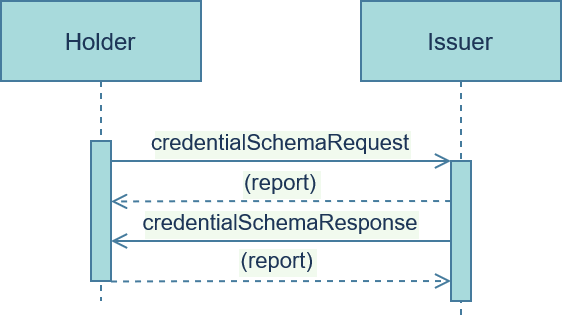

The diagram above was exported from draw.io. Its source (the exported page's mxGraphModel, read from the mxfile embedded in the PNG):
<mxGraphModel dx="474" dy="294" grid="1" gridSize="5" guides="1" tooltips="1" connect="1" arrows="1" fold="1" page="1" pageScale="1" pageWidth="850" pageHeight="1100" background="#F1FAEE" math="0" shadow="0">
  <root>
    <mxCell id="0" />
    <mxCell id="1" parent="0" />
    <mxCell id="3nuBFxr9cyL0pnOWT2aG-1" value="Holder" style="shape=umlLifeline;perimeter=lifelinePerimeter;container=1;collapsible=0;recursiveResize=0;rounded=0;shadow=0;strokeWidth=1;fillColor=#A8DADC;strokeColor=#457B9D;fontColor=#1D3557;" parent="1" vertex="1">
      <mxGeometry x="120" y="80" width="100" height="150" as="geometry" />
    </mxCell>
    <mxCell id="3nuBFxr9cyL0pnOWT2aG-2" value="" style="points=[];perimeter=orthogonalPerimeter;rounded=0;shadow=0;strokeWidth=1;fillColor=#A8DADC;strokeColor=#457B9D;fontColor=#1D3557;" parent="3nuBFxr9cyL0pnOWT2aG-1" vertex="1">
      <mxGeometry x="45" y="70" width="10" height="70" as="geometry" />
    </mxCell>
    <mxCell id="3nuBFxr9cyL0pnOWT2aG-5" value="Issuer" style="shape=umlLifeline;perimeter=lifelinePerimeter;container=1;collapsible=0;recursiveResize=0;rounded=0;shadow=0;strokeWidth=1;fillColor=#A8DADC;strokeColor=#457B9D;fontColor=#1D3557;" parent="1" vertex="1">
      <mxGeometry x="300" y="80" width="100" height="160" as="geometry" />
    </mxCell>
    <mxCell id="3nuBFxr9cyL0pnOWT2aG-6" value="" style="points=[];perimeter=orthogonalPerimeter;rounded=0;shadow=0;strokeWidth=1;fillColor=#A8DADC;strokeColor=#457B9D;fontColor=#1D3557;" parent="3nuBFxr9cyL0pnOWT2aG-5" vertex="1">
      <mxGeometry x="45" y="80" width="10" height="70" as="geometry" />
    </mxCell>
    <mxCell id="8LRjzE3SkS6JvPY_9etK-2" value="(report)" style="verticalAlign=bottom;endArrow=open;shadow=0;strokeWidth=1;endFill=0;dashed=1;exitX=0.002;exitY=0.999;exitDx=0;exitDy=0;exitPerimeter=0;entryX=0.997;entryY=1.003;entryDx=0;entryDy=0;entryPerimeter=0;labelBackgroundColor=#F1FAEE;strokeColor=#457B9D;fontColor=#1D3557;" parent="1" edge="1">
      <mxGeometry x="0.0003" relative="1" as="geometry">
        <mxPoint x="345.05000000000007" y="179.99999999999994" as="sourcePoint" />
        <mxPoint x="174.9999999999999" y="180.22999999999996" as="targetPoint" />
        <Array as="points">
          <mxPoint x="230.02999999999997" y="180.05" />
        </Array>
        <mxPoint as="offset" />
      </mxGeometry>
    </mxCell>
    <mxCell id="8LRjzE3SkS6JvPY_9etK-4" value="credentialSchemaRequest" style="verticalAlign=bottom;endArrow=open;entryX=0;entryY=0;shadow=0;strokeWidth=1;endFill=0;labelBackgroundColor=#F1FAEE;strokeColor=#457B9D;fontColor=#1D3557;" parent="1" edge="1">
      <mxGeometry relative="1" as="geometry">
        <mxPoint x="175" y="160" as="sourcePoint" />
        <mxPoint x="345" y="160" as="targetPoint" />
      </mxGeometry>
    </mxCell>
    <mxCell id="8LRjzE3SkS6JvPY_9etK-5" value="credentialSchemaResponse" style="verticalAlign=bottom;endArrow=open;entryX=0;entryY=0;shadow=0;strokeWidth=1;endFill=0;labelBackgroundColor=#F1FAEE;strokeColor=#457B9D;fontColor=#1D3557;" parent="1" edge="1">
      <mxGeometry relative="1" as="geometry">
        <mxPoint x="345.0000000000001" y="200" as="sourcePoint" />
        <mxPoint x="175" y="200" as="targetPoint" />
      </mxGeometry>
    </mxCell>
    <mxCell id="8LRjzE3SkS6JvPY_9etK-6" value="(report)" style="verticalAlign=bottom;endArrow=open;shadow=0;strokeWidth=1;endFill=0;dashed=1;exitX=0.002;exitY=0.999;exitDx=0;exitDy=0;exitPerimeter=0;entryX=0.997;entryY=1.003;entryDx=0;entryDy=0;entryPerimeter=0;labelBackgroundColor=#F1FAEE;strokeColor=#457B9D;fontColor=#1D3557;" parent="1" edge="1">
      <mxGeometry x="-0.0191" y="1" relative="1" as="geometry">
        <mxPoint x="174.9999999999999" y="220.23000000000002" as="sourcePoint" />
        <mxPoint x="345.04999999999995" y="220" as="targetPoint" />
        <Array as="points">
          <mxPoint x="230.02999999999997" y="220.05" />
        </Array>
        <mxPoint as="offset" />
      </mxGeometry>
    </mxCell>
  </root>
</mxGraphModel>